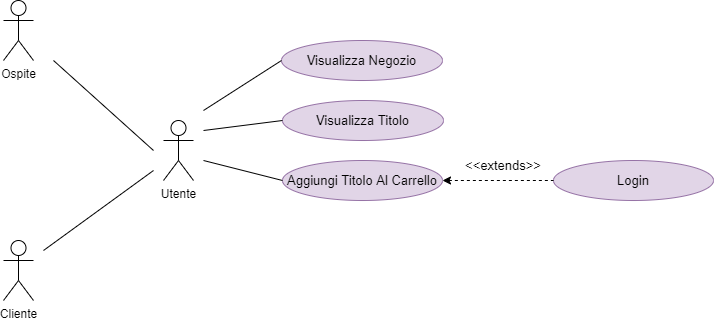

The diagram above was exported from draw.io. Its source (the exported page's mxGraphModel, read from the mxfile embedded in the PNG):
<mxGraphModel dx="1395" dy="808" grid="1" gridSize="10" guides="1" tooltips="1" connect="1" arrows="1" fold="1" page="1" pageScale="1" pageWidth="827" pageHeight="1169" math="0" shadow="0">
  <root>
    <mxCell id="0" />
    <mxCell id="1" parent="0" />
    <mxCell id="i0bDSEzBTV6yLx69BAbN-1" value="Cliente" style="shape=umlActor;verticalLabelPosition=bottom;verticalAlign=top;html=1;outlineConnect=0;" parent="1" vertex="1">
      <mxGeometry x="80" y="820" width="30" height="60" as="geometry" />
    </mxCell>
    <mxCell id="i0bDSEzBTV6yLx69BAbN-2" value="&lt;font style=&quot;font-size: 13px&quot;&gt;Visualizza Titolo&lt;/font&gt;" style="ellipse;whiteSpace=wrap;html=1;fillColor=#e1d5e7;strokeColor=#9673a6;" parent="1" vertex="1">
      <mxGeometry x="359" y="680" width="161" height="40" as="geometry" />
    </mxCell>
    <mxCell id="i0bDSEzBTV6yLx69BAbN-5" value="&lt;font style=&quot;font-size: 13px&quot;&gt;Aggiungi Titolo Al Carrello&lt;/font&gt;" style="ellipse;whiteSpace=wrap;html=1;fillColor=#e1d5e7;strokeColor=#9673a6;" parent="1" vertex="1">
      <mxGeometry x="359" y="740" width="160" height="40" as="geometry" />
    </mxCell>
    <mxCell id="i0bDSEzBTV6yLx69BAbN-9" value="&lt;span style=&quot;font-size: 13px&quot;&gt;Login&lt;/span&gt;" style="ellipse;whiteSpace=wrap;html=1;fillColor=#e1d5e7;strokeColor=#9673a6;" parent="1" vertex="1">
      <mxGeometry x="630" y="740" width="160" height="40" as="geometry" />
    </mxCell>
    <mxCell id="i0bDSEzBTV6yLx69BAbN-13" value="Ospite" style="shape=umlActor;verticalLabelPosition=bottom;verticalAlign=top;html=1;outlineConnect=0;" parent="1" vertex="1">
      <mxGeometry x="80" y="580" width="30" height="60" as="geometry" />
    </mxCell>
    <mxCell id="i0bDSEzBTV6yLx69BAbN-14" value="Utente" style="shape=umlActor;verticalLabelPosition=bottom;verticalAlign=top;html=1;outlineConnect=0;" parent="1" vertex="1">
      <mxGeometry x="240" y="700" width="30" height="60" as="geometry" />
    </mxCell>
    <mxCell id="i0bDSEzBTV6yLx69BAbN-17" value="" style="endArrow=none;html=1;rounded=0;fontSize=13;" parent="1" edge="1">
      <mxGeometry width="50" height="50" relative="1" as="geometry">
        <mxPoint x="120" y="830" as="sourcePoint" />
        <mxPoint x="230" y="750" as="targetPoint" />
      </mxGeometry>
    </mxCell>
    <mxCell id="i0bDSEzBTV6yLx69BAbN-18" value="" style="endArrow=none;html=1;rounded=0;fontSize=13;entryX=0;entryY=0.5;entryDx=0;entryDy=0;" parent="1" target="i0bDSEzBTV6yLx69BAbN-2" edge="1">
      <mxGeometry width="50" height="50" relative="1" as="geometry">
        <mxPoint x="280" y="710" as="sourcePoint" />
        <mxPoint x="320" y="685" as="targetPoint" />
      </mxGeometry>
    </mxCell>
    <mxCell id="i0bDSEzBTV6yLx69BAbN-19" value="" style="endArrow=none;html=1;rounded=0;fontSize=13;entryX=0;entryY=0.5;entryDx=0;entryDy=0;" parent="1" target="i0bDSEzBTV6yLx69BAbN-5" edge="1">
      <mxGeometry width="50" height="50" relative="1" as="geometry">
        <mxPoint x="280" y="740" as="sourcePoint" />
        <mxPoint x="369" y="710" as="targetPoint" />
      </mxGeometry>
    </mxCell>
    <mxCell id="i0bDSEzBTV6yLx69BAbN-22" value="" style="endArrow=none;dashed=1;html=1;rounded=0;fontSize=13;startArrow=classic;startFill=1;exitX=1;exitY=0.5;exitDx=0;exitDy=0;entryX=0;entryY=0.5;entryDx=0;entryDy=0;" parent="1" source="i0bDSEzBTV6yLx69BAbN-5" target="i0bDSEzBTV6yLx69BAbN-9" edge="1">
      <mxGeometry width="50" height="50" relative="1" as="geometry">
        <mxPoint x="519" y="760" as="sourcePoint" />
        <mxPoint x="610" y="810" as="targetPoint" />
      </mxGeometry>
    </mxCell>
    <mxCell id="i0bDSEzBTV6yLx69BAbN-23" value="&amp;lt;&amp;lt;extends&amp;gt;&amp;gt;" style="text;html=1;strokeColor=none;fillColor=none;align=center;verticalAlign=middle;whiteSpace=wrap;rounded=0;fontSize=13;" parent="1" vertex="1">
      <mxGeometry x="540" y="730" width="80" height="30" as="geometry" />
    </mxCell>
    <mxCell id="i0bDSEzBTV6yLx69BAbN-27" value="" style="endArrow=none;html=1;rounded=0;fontSize=13;" parent="1" edge="1">
      <mxGeometry width="50" height="50" relative="1" as="geometry">
        <mxPoint x="130" y="640" as="sourcePoint" />
        <mxPoint x="230" y="730" as="targetPoint" />
      </mxGeometry>
    </mxCell>
    <mxCell id="gH6JppgAM08N1yru3Gp6-2" value="&lt;font style=&quot;font-size: 13px&quot;&gt;Visualizza Negozio&lt;/font&gt;" style="ellipse;whiteSpace=wrap;html=1;fillColor=#e1d5e7;strokeColor=#9673a6;" parent="1" vertex="1">
      <mxGeometry x="358" y="620" width="161" height="40" as="geometry" />
    </mxCell>
    <mxCell id="gH6JppgAM08N1yru3Gp6-3" value="" style="endArrow=none;html=1;rounded=0;entryX=0;entryY=0.5;entryDx=0;entryDy=0;" parent="1" target="gH6JppgAM08N1yru3Gp6-2" edge="1">
      <mxGeometry width="50" height="50" relative="1" as="geometry">
        <mxPoint x="280" y="690" as="sourcePoint" />
        <mxPoint x="440" y="520" as="targetPoint" />
      </mxGeometry>
    </mxCell>
  </root>
</mxGraphModel>